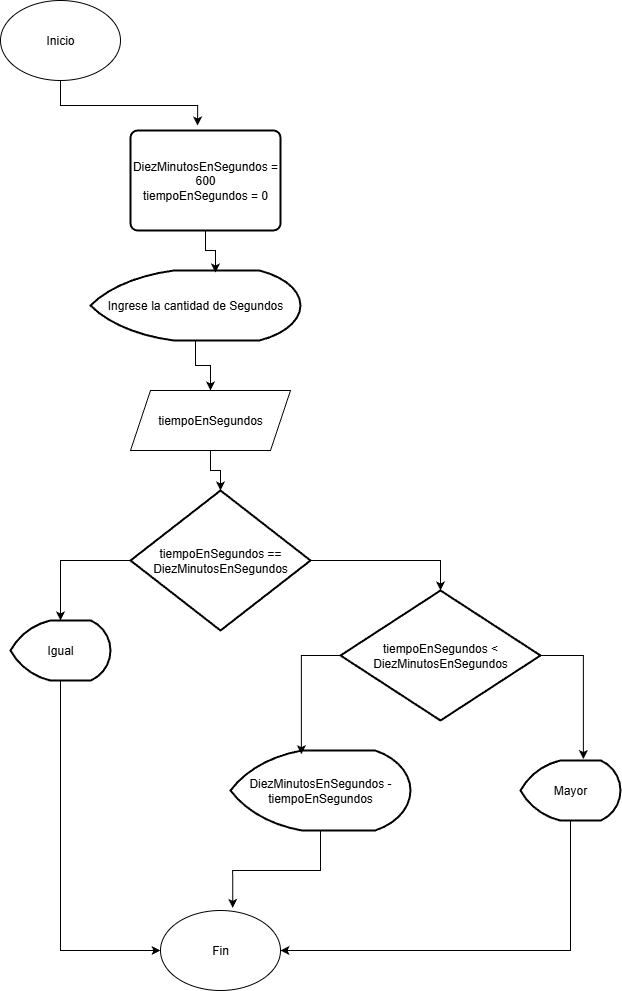

The diagram above was exported from draw.io. Its source (the exported page's mxGraphModel, read from the mxfile embedded in the PNG):
<mxGraphModel dx="893" dy="899" grid="1" gridSize="10" guides="1" tooltips="1" connect="1" arrows="1" fold="1" page="1" pageScale="1" pageWidth="850" pageHeight="1100" math="0" shadow="0">
  <root>
    <mxCell id="0" />
    <mxCell id="1" parent="0" />
    <mxCell id="5aRpyZMbxG1ihjU_mGr--6" style="edgeStyle=orthogonalEdgeStyle;rounded=0;orthogonalLoop=1;jettySize=auto;html=1;exitX=0.5;exitY=1;exitDx=0;exitDy=0;entryX=0.447;entryY=-0.05;entryDx=0;entryDy=0;entryPerimeter=0;" edge="1" parent="1" source="5aRpyZMbxG1ihjU_mGr--1" target="5aRpyZMbxG1ihjU_mGr--10">
      <mxGeometry relative="1" as="geometry">
        <mxPoint x="260" y="140" as="targetPoint" />
      </mxGeometry>
    </mxCell>
    <mxCell id="5aRpyZMbxG1ihjU_mGr--1" value="Inicio" style="ellipse;whiteSpace=wrap;html=1;" vertex="1" parent="1">
      <mxGeometry x="90" y="30" width="120" height="80" as="geometry" />
    </mxCell>
    <mxCell id="5aRpyZMbxG1ihjU_mGr--2" value="Fin" style="ellipse;whiteSpace=wrap;html=1;" vertex="1" parent="1">
      <mxGeometry x="250" y="940" width="120" height="80" as="geometry" />
    </mxCell>
    <mxCell id="5aRpyZMbxG1ihjU_mGr--3" value="tiempoEnSegundos" style="shape=parallelogram;perimeter=parallelogramPerimeter;whiteSpace=wrap;html=1;fixedSize=1;" vertex="1" parent="1">
      <mxGeometry x="220" y="420" width="160" height="60" as="geometry" />
    </mxCell>
    <mxCell id="5aRpyZMbxG1ihjU_mGr--11" style="edgeStyle=orthogonalEdgeStyle;rounded=0;orthogonalLoop=1;jettySize=auto;html=1;exitX=0.5;exitY=1;exitDx=0;exitDy=0;exitPerimeter=0;entryX=0.5;entryY=0;entryDx=0;entryDy=0;" edge="1" parent="1" source="5aRpyZMbxG1ihjU_mGr--8" target="5aRpyZMbxG1ihjU_mGr--3">
      <mxGeometry relative="1" as="geometry" />
    </mxCell>
    <mxCell id="5aRpyZMbxG1ihjU_mGr--8" value="Ingrese la cantidad de Segundos" style="strokeWidth=2;html=1;shape=mxgraph.flowchart.display;whiteSpace=wrap;" vertex="1" parent="1">
      <mxGeometry x="180" y="300" width="210" height="70" as="geometry" />
    </mxCell>
    <mxCell id="5aRpyZMbxG1ihjU_mGr--9" style="edgeStyle=orthogonalEdgeStyle;rounded=0;orthogonalLoop=1;jettySize=auto;html=1;exitX=0.5;exitY=1;exitDx=0;exitDy=0;entryX=0.595;entryY=0.029;entryDx=0;entryDy=0;entryPerimeter=0;" edge="1" parent="1" source="5aRpyZMbxG1ihjU_mGr--10" target="5aRpyZMbxG1ihjU_mGr--8">
      <mxGeometry relative="1" as="geometry">
        <mxPoint x="260" y="320" as="sourcePoint" />
      </mxGeometry>
    </mxCell>
    <mxCell id="5aRpyZMbxG1ihjU_mGr--10" value="DiezMinutosEnSegundos = 600&lt;br&gt;tiempoEnSegundos = 0" style="rounded=1;whiteSpace=wrap;html=1;absoluteArcSize=1;arcSize=14;strokeWidth=2;" vertex="1" parent="1">
      <mxGeometry x="220" y="160" width="150" height="100" as="geometry" />
    </mxCell>
    <mxCell id="5aRpyZMbxG1ihjU_mGr--14" style="edgeStyle=orthogonalEdgeStyle;rounded=0;orthogonalLoop=1;jettySize=auto;html=1;exitX=0;exitY=0.5;exitDx=0;exitDy=0;exitPerimeter=0;entryX=0.5;entryY=0;entryDx=0;entryDy=0;entryPerimeter=0;" edge="1" parent="1" source="5aRpyZMbxG1ihjU_mGr--12" target="5aRpyZMbxG1ihjU_mGr--15">
      <mxGeometry relative="1" as="geometry">
        <mxPoint x="160" y="719.9999999999998" as="targetPoint" />
      </mxGeometry>
    </mxCell>
    <mxCell id="5aRpyZMbxG1ihjU_mGr--12" value="tiempoEnSegundos == DiezMinutosEnSegundos" style="strokeWidth=2;html=1;shape=mxgraph.flowchart.decision;whiteSpace=wrap;" vertex="1" parent="1">
      <mxGeometry x="220" y="520" width="180" height="140" as="geometry" />
    </mxCell>
    <mxCell id="5aRpyZMbxG1ihjU_mGr--13" style="edgeStyle=orthogonalEdgeStyle;rounded=0;orthogonalLoop=1;jettySize=auto;html=1;exitX=0.5;exitY=1;exitDx=0;exitDy=0;entryX=0.5;entryY=0;entryDx=0;entryDy=0;entryPerimeter=0;" edge="1" parent="1" source="5aRpyZMbxG1ihjU_mGr--3" target="5aRpyZMbxG1ihjU_mGr--12">
      <mxGeometry relative="1" as="geometry" />
    </mxCell>
    <mxCell id="5aRpyZMbxG1ihjU_mGr--24" style="edgeStyle=orthogonalEdgeStyle;rounded=0;orthogonalLoop=1;jettySize=auto;html=1;exitX=0.5;exitY=1;exitDx=0;exitDy=0;exitPerimeter=0;entryX=0;entryY=0.5;entryDx=0;entryDy=0;" edge="1" parent="1" source="5aRpyZMbxG1ihjU_mGr--15" target="5aRpyZMbxG1ihjU_mGr--2">
      <mxGeometry relative="1" as="geometry" />
    </mxCell>
    <mxCell id="5aRpyZMbxG1ihjU_mGr--15" value="Igual" style="strokeWidth=2;html=1;shape=mxgraph.flowchart.display;whiteSpace=wrap;" vertex="1" parent="1">
      <mxGeometry x="100" y="650" width="100" height="60" as="geometry" />
    </mxCell>
    <mxCell id="5aRpyZMbxG1ihjU_mGr--16" value="tiempoEnSegundos &amp;lt; DiezMinutosEnSegundos" style="strokeWidth=2;html=1;shape=mxgraph.flowchart.decision;whiteSpace=wrap;" vertex="1" parent="1">
      <mxGeometry x="430" y="620" width="200" height="130" as="geometry" />
    </mxCell>
    <mxCell id="5aRpyZMbxG1ihjU_mGr--17" style="edgeStyle=orthogonalEdgeStyle;rounded=0;orthogonalLoop=1;jettySize=auto;html=1;exitX=1;exitY=0.5;exitDx=0;exitDy=0;exitPerimeter=0;entryX=0.5;entryY=0;entryDx=0;entryDy=0;entryPerimeter=0;" edge="1" parent="1" source="5aRpyZMbxG1ihjU_mGr--12" target="5aRpyZMbxG1ihjU_mGr--16">
      <mxGeometry relative="1" as="geometry" />
    </mxCell>
    <mxCell id="5aRpyZMbxG1ihjU_mGr--18" value="DiezMinutosEnSegundos - tiempoEnSegundos" style="strokeWidth=2;html=1;shape=mxgraph.flowchart.display;whiteSpace=wrap;" vertex="1" parent="1">
      <mxGeometry x="320" y="780" width="180" height="80" as="geometry" />
    </mxCell>
    <mxCell id="5aRpyZMbxG1ihjU_mGr--23" style="edgeStyle=orthogonalEdgeStyle;rounded=0;orthogonalLoop=1;jettySize=auto;html=1;exitX=0.5;exitY=1;exitDx=0;exitDy=0;exitPerimeter=0;entryX=1;entryY=0.5;entryDx=0;entryDy=0;" edge="1" parent="1" source="5aRpyZMbxG1ihjU_mGr--19" target="5aRpyZMbxG1ihjU_mGr--2">
      <mxGeometry relative="1" as="geometry" />
    </mxCell>
    <mxCell id="5aRpyZMbxG1ihjU_mGr--19" value="Mayor" style="strokeWidth=2;html=1;shape=mxgraph.flowchart.display;whiteSpace=wrap;" vertex="1" parent="1">
      <mxGeometry x="610" y="790" width="100" height="60" as="geometry" />
    </mxCell>
    <mxCell id="5aRpyZMbxG1ihjU_mGr--20" style="edgeStyle=orthogonalEdgeStyle;rounded=0;orthogonalLoop=1;jettySize=auto;html=1;exitX=0;exitY=0.5;exitDx=0;exitDy=0;exitPerimeter=0;entryX=0.394;entryY=0.046;entryDx=0;entryDy=0;entryPerimeter=0;" edge="1" parent="1" source="5aRpyZMbxG1ihjU_mGr--16" target="5aRpyZMbxG1ihjU_mGr--18">
      <mxGeometry relative="1" as="geometry" />
    </mxCell>
    <mxCell id="5aRpyZMbxG1ihjU_mGr--21" style="edgeStyle=orthogonalEdgeStyle;rounded=0;orthogonalLoop=1;jettySize=auto;html=1;exitX=1;exitY=0.5;exitDx=0;exitDy=0;exitPerimeter=0;entryX=0.629;entryY=-0.023;entryDx=0;entryDy=0;entryPerimeter=0;" edge="1" parent="1" source="5aRpyZMbxG1ihjU_mGr--16" target="5aRpyZMbxG1ihjU_mGr--19">
      <mxGeometry relative="1" as="geometry" />
    </mxCell>
    <mxCell id="5aRpyZMbxG1ihjU_mGr--22" style="edgeStyle=orthogonalEdgeStyle;rounded=0;orthogonalLoop=1;jettySize=auto;html=1;exitX=0.5;exitY=1;exitDx=0;exitDy=0;exitPerimeter=0;entryX=0.602;entryY=-0.032;entryDx=0;entryDy=0;entryPerimeter=0;" edge="1" parent="1" source="5aRpyZMbxG1ihjU_mGr--18" target="5aRpyZMbxG1ihjU_mGr--2">
      <mxGeometry relative="1" as="geometry" />
    </mxCell>
  </root>
</mxGraphModel>